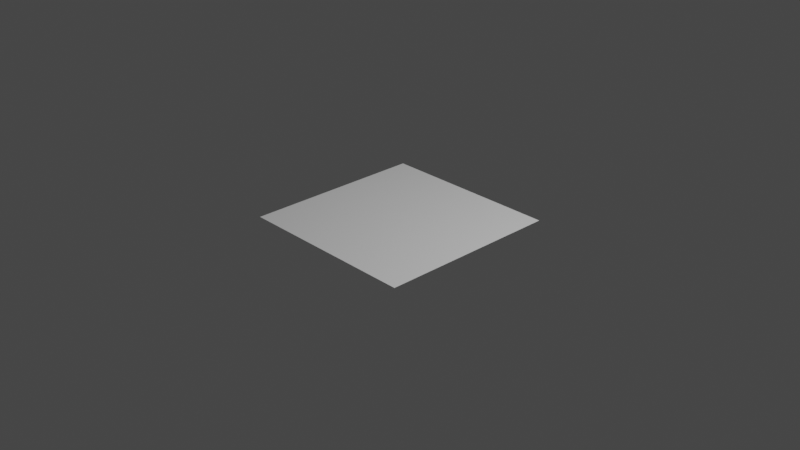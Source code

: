 # Source: pivot_contrast.blend  (saved by Blender 4.0.36; exported with 4.5.12 LTS)
import bpy
from mathutils import Matrix  # noqa: F401  (used for matrix-valued properties, if any)

bpy.ops.wm.read_factory_settings(use_empty=True)
scene = bpy.context.scene
scene.name = 'Scene'

# ---- collections
col_collection = bpy.data.collections.new('Collection'); scene.collection.children.link(col_collection)

# ---- world
world_world = bpy.data.worlds.new('World'); scene.world = world_world
world_world.use_nodes = True; world_world.node_tree.nodes.clear()
_N = world_world.node_tree.nodes; _L = world_world.node_tree.links
n0 = _N.new('ShaderNodeOutputWorld'); n0.name = 'World Output'; n0.location = (300, 300)
n1 = _N.new('ShaderNodeBackground'); n1.name = 'Background'; n1.location = (10, 300)
n1.inputs[0].default_value = (0.05088, 0.05088, 0.05088, 1.0)
_L.new(n1.outputs[0], n0.inputs[0])
n0.is_active_output = True
world_world.color = (0.05088, 0.05088, 0.05088)
world_world.use_sun_shadow = False
world_world.sun_shadow_jitter_overblur = 0.0

# ---- cameras
cam_camera = bpy.data.cameras.new('Camera')
cam_camera.clip_end = 100.0
cam_camera.ortho_scale = 7.314

# ---- lights
light_light = bpy.data.lights.new('Light', 'POINT')
light_light.transmission_factor = 0.0
light_light.use_soft_falloff = False
light_light.energy = 1000.0
light_light.shadow_soft_size = 0.1
light_light.shadow_maximum_resolution = 0.006
light_light.use_absolute_resolution = True

# ---- meshes
me_plane = bpy.data.meshes.new('Plane')
me_plane.from_pydata([(-1.0, -1.0, 0.0), (1.0, -1.0, 0.0), (-1.0, 1.0, 0.0), (1.0, 1.0, 0.0)], [], [(0, 1, 3, 2)])
_uv = me_plane.uv_layers.new(name='UVMap')
_uv.uv.foreach_set('vector', [0.0, 0.0, 1.0, 0.0, 1.0, 1.0, 0.0, 1.0])
me_plane.materials.append(None)
me_plane.use_remesh_fix_poles = True
me_plane.use_remesh_preserve_attributes = False
me_plane.update()

# ---- objects
ob_light = bpy.data.objects.new('Light', light_light)
ob_camera = bpy.data.objects.new('Camera', cam_camera)
ob_plane = bpy.data.objects.new('Plane', me_plane)

# ---- transforms, parenting, visibility, modifiers, constraints
ob_light.location = (4.076, 1.005, 5.904)
ob_light.rotation_euler = (0.6503, 0.05522, 1.866)
ob_light.lock_rotations_4d = False
ob_light.empty_display_type = 'ARROWS'
ob_light.color = (0.0, 0.0, 0.0, 0.0)
ob_light.lineart.crease_threshold = 0.0
ob_camera.location = (7.359, -6.926, 4.958)
ob_camera.rotation_euler = (1.109, 0.0, 0.8149)
ob_camera.lock_rotations_4d = False
ob_camera.empty_display_type = 'ARROWS'
ob_camera.color = (0.0, 0.0, 0.0, 0.0)
ob_camera.display_type = 'WIRE'
ob_camera.lineart.crease_threshold = 0.0
ob_plane.location = (0.0, 0.0, 0.0)
ob_plane.cycles.use_adaptive_subdivision = True
_m = ob_plane.modifiers.new('Subdivision', 'SUBSURF')
_m.subdivision_type = 'SIMPLE'

# ---- collection membership
col_collection.objects.link(ob_light)
col_collection.objects.link(ob_camera)
col_collection.objects.link(ob_plane)

# ---- scene / render settings (as saved in the file)
scene.camera = ob_camera
scene.frame_start = 1; scene.frame_end = 250; scene.frame_set(1)
scene.render.engine = 'CYCLES'
scene.cycles.feature_set = 'EXPERIMENTAL'
scene.cycles.use_denoising = False
scene.cycles.sampling_pattern = 'TABULATED_SOBOL'
scene.cycles.use_light_tree = False
scene.view_settings.view_transform = 'Filmic'
bpy.context.view_layer.update()
